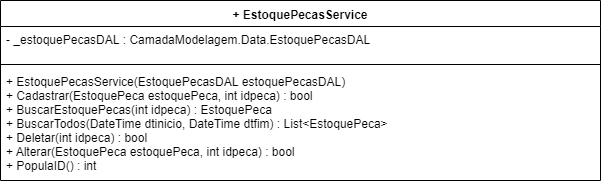

The diagram above was exported from draw.io. Its source (the exported page's mxGraphModel, read from the mxfile embedded in the PNG):
<mxGraphModel dx="984" dy="349" grid="1" gridSize="10" guides="1" tooltips="1" connect="1" arrows="1" fold="1" page="1" pageScale="1" pageWidth="1169" pageHeight="827" math="0" shadow="0">
  <root>
    <mxCell id="0" />
    <mxCell id="1" parent="0" />
    <mxCell id="MYMX8F3CuHnzxPZbWVWI-5" value="+ EstoquePecasService" style="swimlane;fontStyle=1;align=center;verticalAlign=top;childLayout=stackLayout;horizontal=1;startSize=26;horizontalStack=0;resizeParent=1;resizeParentMax=0;resizeLast=0;collapsible=1;marginBottom=0;" vertex="1" parent="1">
      <mxGeometry x="10" y="70" width="600" height="180" as="geometry" />
    </mxCell>
    <mxCell id="MYMX8F3CuHnzxPZbWVWI-6" value="- _estoquePecasDAL : CamadaModelagem.Data.EstoquePecasDAL" style="text;strokeColor=none;fillColor=none;align=left;verticalAlign=top;spacingLeft=4;spacingRight=4;overflow=hidden;rotatable=0;points=[[0,0.5],[1,0.5]];portConstraint=eastwest;" vertex="1" parent="MYMX8F3CuHnzxPZbWVWI-5">
      <mxGeometry y="26" width="600" height="34" as="geometry" />
    </mxCell>
    <mxCell id="MYMX8F3CuHnzxPZbWVWI-7" value="" style="line;strokeWidth=1;fillColor=none;align=left;verticalAlign=middle;spacingTop=-1;spacingLeft=3;spacingRight=3;rotatable=0;labelPosition=right;points=[];portConstraint=eastwest;" vertex="1" parent="MYMX8F3CuHnzxPZbWVWI-5">
      <mxGeometry y="60" width="600" height="8" as="geometry" />
    </mxCell>
    <mxCell id="MYMX8F3CuHnzxPZbWVWI-8" value="+ EstoquePecasService(EstoquePecasDAL estoquePecasDAL)&#10;+ Cadastrar(EstoquePeca estoquePeca, int idpeca) : bool&#10;+ BuscarEstoquePecas(int idpeca) : EstoquePeca&#10;+ BuscarTodos(DateTime dtinicio, DateTime dtfim) : List&lt;EstoquePeca&gt;&#10;+ Deletar(int idpeca) : bool&#10;+ Alterar(EstoquePeca estoquePeca, int idpeca) : bool&#10;+ PopulaID() : int" style="text;strokeColor=none;fillColor=none;align=left;verticalAlign=top;spacingLeft=4;spacingRight=4;overflow=hidden;rotatable=0;points=[[0,0.5],[1,0.5]];portConstraint=eastwest;" vertex="1" parent="MYMX8F3CuHnzxPZbWVWI-5">
      <mxGeometry y="68" width="600" height="112" as="geometry" />
    </mxCell>
  </root>
</mxGraphModel>